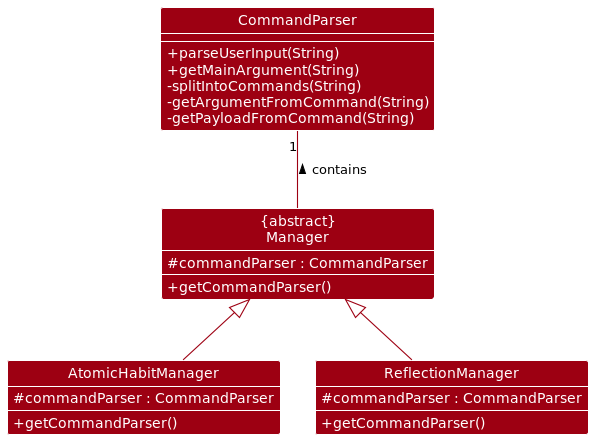

The diagram above was rendered by PlantUML. Its source (embedded in the PNG):
@startuml
'https://plantuml.com/class-diagram
!include style.puml
skinparam arrowThickness 1.1
skinparam arrowColor MODEL_COLOR
skinparam classBackgroundColor MODEL_COLOR


Class CommandParser {
    + parseUserInput(String)
    + getMainArgument(String)
    - splitIntoCommands(String)
    - getArgumentFromCommand(String)
    - getPayloadFromCommand(String)
}


Class "{abstract}\nManager" as Manager {
    # commandParser : CommandParser
    + getCommandParser()
}

Class AtomicHabitManager {
    # commandParser : CommandParser
    + getCommandParser()
}

Class ReflectionManager {
    # commandParser : CommandParser
    + getCommandParser()
}

CommandParser "1" -- Manager : contains <
Manager <|-- AtomicHabitManager
Manager <|-- ReflectionManager



@enduml